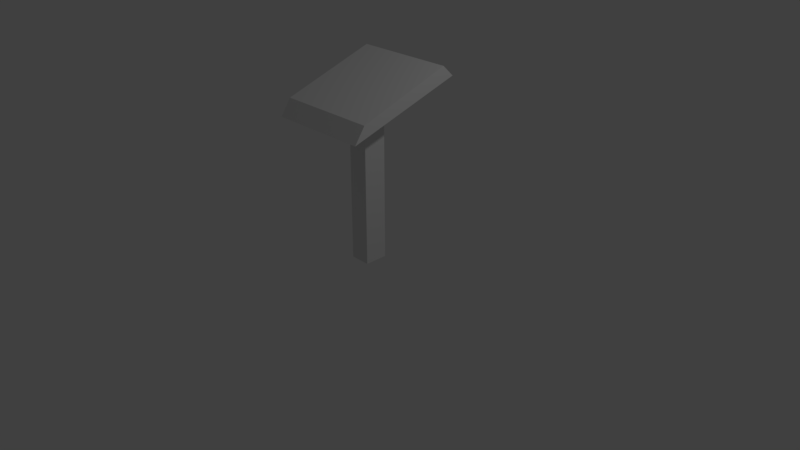 # Source: pedestalToPlaceBook.blend  (saved by Blender 2.79.0; exported with 4.5.12 LTS)
import bpy
from mathutils import Matrix  # noqa: F401  (used for matrix-valued properties, if any)

bpy.ops.wm.read_factory_settings(use_empty=True)
scene = bpy.context.scene
scene.name = 'Scene'

# ---- collections
col_collection_1 = bpy.data.collections.new('Collection 1'); scene.collection.children.link(col_collection_1)

# ---- materials (node trees are filled in below, after node groups)
mat_material = bpy.data.materials.new('Material')
mat_material.alpha_threshold = 0.0
mat_material.use_transparent_shadow = False
mat_material.roughness = 0.5
mat_material.line_color = (0.0, 0.0, 0.0, 1.0)

# ---- material node trees

# ---- world
world_world = bpy.data.worlds.new('World'); scene.world = world_world
world_world.color = (0.05088, 0.05088, 0.05088)
world_world.use_sun_shadow = False
world_world.sun_shadow_jitter_overblur = 0.0
world_world.cycles.sampling_method = 'MANUAL'

# ---- cameras
cam_camera = bpy.data.cameras.new('Camera')
cam_camera.clip_end = 100.0
cam_camera.lens = 35.0
cam_camera.sensor_width = 32.0
cam_camera.sensor_height = 18.0
cam_camera.ortho_scale = 7.314
cam_camera.dof.focus_distance = 0.0
cam_camera.dof.aperture_fstop = 128.0

# ---- lights
light_lamp = bpy.data.lights.new('Lamp', 'POINT')
light_lamp.transmission_factor = 0.0
light_lamp.cutoff_distance = 30.0
light_lamp.energy = 100.0
light_lamp.shadow_buffer_clip_start = 1.001
light_lamp.shadow_soft_size = 0.1
light_lamp.shadow_maximum_resolution = 0.006
light_lamp.use_absolute_resolution = True

# ---- meshes
me_cube = bpy.data.meshes.new('Cube')
me_cube.from_pydata([(0.1359, 0.1537, -0.03524), (0.1359, -0.1537, -0.03524), (-0.1359, -0.1537, -0.03524), (-0.1359, 0.1537, -0.03524), (0.1359, 0.1537, 1.965), (0.1359, -0.1537, 1.965), (-0.1359, -0.1537, 1.965), (-0.1359, 0.1537, 1.965), (0.6699, 0.7573, 2.35), (0.6699, -0.7573, 1.867), (-0.6699, -0.7573, 1.867), (-0.6699, 0.7573, 2.35), (0.6699, 0.6023, 2.496), (0.6699, -0.6196, 2.071), (-0.6699, -0.6196, 2.071), (-0.6699, 0.6023, 2.496)], [], [(0, 1, 2, 3), (5, 4, 8, 9), (0, 4, 5, 1), (1, 5, 6, 2), (2, 6, 7, 3), (4, 0, 3, 7), (11, 10, 14, 15), (7, 6, 10, 11), (4, 7, 11, 8), (6, 5, 9, 10), (12, 15, 14, 13), (8, 11, 15, 12), (10, 9, 13, 14), (9, 8, 12, 13)])
me_cube.materials.append(mat_material)
me_cube.use_remesh_preserve_volume = False
me_cube.use_remesh_preserve_attributes = False
me_cube.use_mirror_vertex_groups = False
me_cube.update()

# ---- objects
ob_cube = bpy.data.objects.new('Cube', me_cube)
ob_lamp = bpy.data.objects.new('Lamp', light_lamp)
ob_camera = bpy.data.objects.new('Camera', cam_camera)

# ---- transforms, parenting, visibility, modifiers, constraints
ob_cube.location = (0.0, 0.0, 0.0)
ob_cube.lock_rotations_4d = False
ob_cube.empty_display_type = 'ARROWS'
ob_cube.lineart.crease_threshold = 0.0
ob_lamp.location = (4.076, 1.005, 5.904)
ob_lamp.rotation_euler = (0.6503, 0.05522, 1.866)
ob_lamp.lock_rotations_4d = False
ob_lamp.empty_display_type = 'ARROWS'
ob_lamp.color = (0.0, 0.0, 0.0, 0.0)
ob_lamp.lineart.crease_threshold = 0.0
ob_camera.location = (7.481, -6.508, 5.344)
ob_camera.rotation_euler = (1.109, 0.0, 0.8149)
ob_camera.lock_rotations_4d = False
ob_camera.empty_display_type = 'ARROWS'
ob_camera.color = (0.0, 0.0, 0.0, 0.0)
ob_camera.display_type = 'WIRE'
ob_camera.lineart.crease_threshold = 0.0

# ---- collection membership
col_collection_1.objects.link(ob_cube)
col_collection_1.objects.link(ob_lamp)
col_collection_1.objects.link(ob_camera)

# ---- scene / render settings (as saved in the file)
scene.camera = ob_camera
scene.frame_start = 1; scene.frame_end = 250; scene.frame_set(1)
scene.render.engine = 'BLENDER_EEVEE_NEXT'
scene.render.resolution_percentage = 50
scene.render.dither_intensity = 0.0
scene.cycles.use_denoising = False
scene.cycles.samples = 128
scene.cycles.sampling_pattern = 'TABULATED_SOBOL'
scene.cycles.use_adaptive_sampling = False
scene.cycles.use_light_tree = False
scene.cycles.blur_glossy = 0.0
scene.cycles.sample_clamp_indirect = 0.0
scene.view_settings.view_transform = 'Standard'
bpy.context.view_layer.update()
